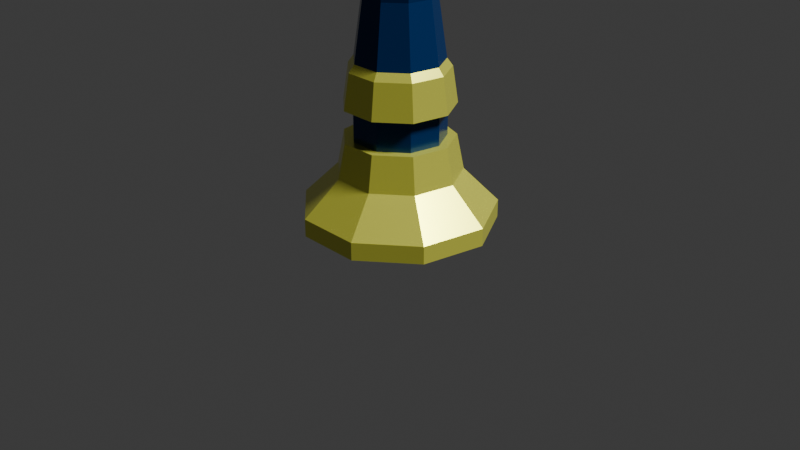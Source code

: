 # Source: seal.blend  (saved by Blender 5.2.44; exported with 4.5.12 LTS)
import bpy
from mathutils import Matrix  # noqa: F401  (used for matrix-valued properties, if any)

bpy.ops.wm.read_factory_settings(use_empty=True)
scene = bpy.context.scene
scene.name = 'Scene'

# ---- collections
col_collection = bpy.data.collections.new('Collection'); scene.collection.children.link(col_collection)

# ---- materials (node trees are filled in below, after node groups)
mat_material_001 = bpy.data.materials.new('Material.001')
mat_material_002 = bpy.data.materials.new('Material.002')
mat_material_002.use_raytrace_refraction = True
mat_material_002.use_screen_refraction = True
mat_material_003 = bpy.data.materials.new('Material.003')

# ---- material node trees
mat_material_001.use_nodes = True; mat_material_001.node_tree.nodes.clear()
_N = mat_material_001.node_tree.nodes; _L = mat_material_001.node_tree.links
n0 = _N.new('ShaderNodeBsdfPrincipled'); n0.name = 'Principled BSDF'; n0.location = (-200, 100)
n0.inputs[0].default_value = (0.807, 0.807, 0.107, 1.0)
n0.inputs[1].default_value = 0.7857
n0.inputs[2].default_value = 0.2321
n0.inputs[10].default_value = 0.005
n1 = _N.new('ShaderNodeOutputMaterial'); n1.name = 'Material Output'; n1.location = (200, 100)
_L.new(n0.outputs[0], n1.inputs[0])
n1.is_active_output = True
mat_material_002.use_nodes = True; mat_material_002.node_tree.nodes.clear()
_N = mat_material_002.node_tree.nodes; _L = mat_material_002.node_tree.links
n0 = _N.new('ShaderNodeBsdfPrincipled'); n0.name = 'Principled BSDF'; n0.location = (-200, 100)
n0.inputs[0].default_value = (0.0, 0.02519, 0.107, 1.0)
n0.inputs[1].default_value = 0.5893
n0.inputs[2].default_value = 0.2143
n0.inputs[10].default_value = 0.005
n1 = _N.new('ShaderNodeOutputMaterial'); n1.name = 'Material Output'; n1.location = (200, 100)
_L.new(n0.outputs[0], n1.inputs[0])
n1.is_active_output = True
mat_material_003.use_nodes = True; mat_material_003.node_tree.nodes.clear()
_N = mat_material_003.node_tree.nodes; _L = mat_material_003.node_tree.links
n0 = _N.new('ShaderNodeBsdfPrincipled'); n0.name = 'Principled BSDF'; n0.location = (-200, 100)
n0.inputs[0].default_value = (0.0, 0.0, 0.0, 1.0)
n0.inputs[10].default_value = 0.005
n1 = _N.new('ShaderNodeOutputMaterial'); n1.name = 'Material Output'; n1.location = (200, 100)
_L.new(n0.outputs[0], n1.inputs[0])
n1.is_active_output = True

# ---- world
world_world = bpy.data.worlds.new('World'); scene.world = world_world
world_world.use_nodes = True; world_world.node_tree.nodes.clear()
_N = world_world.node_tree.nodes; _L = world_world.node_tree.links
n0 = _N.new('ShaderNodeOutputWorld'); n0.name = 'World Output'; n0.location = (200, 100)
n1 = _N.new('ShaderNodeBackground'); n1.name = 'Background'; n1.location = (-200, 100)
n1.inputs[0].default_value = (0.05088, 0.05088, 0.05088, 1.0)
_L.new(n1.outputs[0], n0.inputs[0])
n0.is_active_output = True
world_world.color = (0.05088, 0.05088, 0.05088)
world_world.sun_shadow_jitter_overblur = 0.0

# ---- cameras
cam_camera = bpy.data.cameras.new('Camera')
cam_camera.clip_end = 100.0
cam_camera.ortho_scale = 7.314

# ---- lights
light_light = bpy.data.lights.new('Light', 'SUN')
light_light.angle = 0.1993
light_light.shadow_soft_size = 0.1
light_light.shadow_cascade_max_distance = 1000.0

# ---- meshes
me_circle = bpy.data.meshes.new('Circle')
me_circle.from_pydata([(0.0, 0.8455, 0.0), (-0.5435, 0.6477, 0.0), (-0.8326, 0.1468, 0.0), (-0.7322, -0.4227, 0.0), (-0.2892, -0.7945, 0.0), (0.2892, -0.7945, 0.0), (0.7322, -0.4227, 0.0), (0.8326, 0.1468, 0.0), (0.5435, 0.6477, 0.0), (0.0, 1.0, 0.1853), (-0.6428, 0.766, 0.1853), (-0.9848, 0.1736, 0.1853), (-0.866, -0.5, 0.1853), (-0.342, -0.9397, 0.1853), (0.342, -0.9397, 0.1853), (0.866, -0.5, 0.1853), (0.9848, 0.1736, 0.1853), (0.6428, 0.766, 0.1853), (-2.368e-09, 0.6424, 0.5443), (-0.4129, 0.4921, 0.5443), (-0.6327, 0.1116, 0.5443), (-0.5564, -0.3212, 0.5443), (-0.2197, -0.6037, 0.5443), (0.2197, -0.6037, 0.5443), (0.5564, -0.3212, 0.5443), (0.6327, 0.1116, 0.5443), (0.4129, 0.4921, 0.5443), (-1.724e-09, 0.5695, 0.9104), (-0.3661, 0.4363, 0.9104), (-0.5609, 0.0989, 0.9104), (-0.4932, -0.2848, 0.9104), (-0.1948, -0.5352, 0.9104), (0.1948, -0.5352, 0.9104), (0.4932, -0.2848, 0.9104), (0.5609, 0.0989, 0.9104), (0.3661, 0.4363, 0.9104), (-8.821e-10, 0.4743, 0.9104), (-0.3049, 0.3634, 0.9104), (-0.4671, 0.08237, 0.9104), (-0.4108, -0.2372, 0.9104), (-0.1622, -0.4457, 0.9104), (0.1622, -0.4457, 0.9104), (0.4108, -0.2372, 0.9104), (0.4671, 0.08237, 0.9104), (0.3049, 0.3634, 0.9104), (-8.821e-10, 0.4743, 1.24), (-0.3049, 0.3634, 1.24), (-0.4671, 0.08237, 1.24), (-0.4108, -0.2372, 1.24), (-0.1622, -0.4457, 1.24), (0.1622, -0.4457, 1.24), (0.4108, -0.2372, 1.24), (0.4671, 0.08237, 1.24), (0.3049, 0.3634, 1.24), (-1.724e-09, 0.5695, 1.24), (-0.3661, 0.4363, 1.24), (-0.5609, 0.0989, 1.24), (-0.4932, -0.2848, 1.24), (-0.1948, -0.5352, 1.24), (0.1948, -0.5352, 1.24), (0.4932, -0.2848, 1.24), (0.5609, 0.0989, 1.24), (0.3661, 0.4363, 1.24), (-1.23e-09, 0.5136, 1.609), (-0.3302, 0.3935, 1.609), (-0.5058, 0.08919, 1.609), (-0.4448, -0.2568, 1.609), (-0.1757, -0.4827, 1.609), (0.1757, -0.4827, 1.609), (0.4448, -0.2568, 1.609), (0.5058, 0.08919, 1.609), (0.3302, 0.3935, 1.609), (-1.831e-09, 0.4563, 1.687), (-0.2933, 0.3496, 1.687), (-0.4494, 0.07924, 1.687), (-0.3952, -0.2282, 1.687), (-0.1561, -0.4288, 1.687), (0.1561, -0.4288, 1.687), (0.3952, -0.2282, 1.687), (0.4494, 0.07924, 1.687), (0.2933, 0.3496, 1.687), (-1.469e-09, 0.366, 2.312), (-0.2353, 0.2804, 2.312), (-0.3604, 0.06355, 2.312), (-0.317, -0.183, 2.312), (-0.1252, -0.3439, 2.312), (0.1252, -0.3439, 2.312), (0.317, -0.183, 2.312), (0.3604, 0.06355, 2.312), (0.2353, 0.2804, 2.312), (-2.156e-09, 0.5371, 4.504), (-0.3453, 0.4115, 4.504), (-0.529, 0.09327, 4.504), (-0.4652, -0.2686, 4.504), (-0.1837, -0.5048, 4.504), (0.1837, -0.5048, 4.504), (0.4652, -0.2686, 4.504), (0.529, 0.09327, 4.504), (0.3453, 0.4115, 4.504), (1.656e-09, -1.656e-08, 4.952), (-0.4404, -0.2542, 3.938), (-0.1756, -0.4824, 4.199), (0.33, 0.3933, 4.199), (-1.877e-09, 0.5085, 3.938), (-0.33, 0.3933, 4.199), (-0.5056, 0.08915, 4.199), (0.1756, -0.4824, 4.199), (0.4404, -0.2542, 3.938), (0.5056, 0.08915, 4.199), (-0.454, -0.2621, 4.338), (0.337, 0.4016, 4.338), (-0.337, 0.4016, 4.338), (0.5163, 0.09103, 4.338), (-0.1793, -0.4926, 4.338), (-2.104e-09, 0.5242, 4.338), (-0.5163, 0.09103, 4.338), (0.1793, -0.4926, 4.338), (0.454, -0.2621, 4.338), (-0.4898, -0.2828, 4.316), (0.3635, 0.4332, 4.316), (-0.3635, 0.4332, 4.316), (0.5569, 0.0982, 4.316), (-0.1934, -0.5314, 4.316), (-1.394e-09, 0.5655, 4.316), (-0.5569, 0.0982, 4.316), (0.1934, -0.5314, 4.316), (0.4898, -0.2828, 4.316), (-0.4471, -0.2581, 3.988), (-0.1899, -0.5216, 4.237), (0.3568, 0.4252, 4.237), (-1.867e-09, 0.5163, 3.988), (-0.3568, 0.4252, 4.237), (-0.5467, 0.09639, 4.237), (0.1899, -0.5216, 4.237), (0.4471, -0.2581, 3.988), (0.5467, 0.09639, 4.237), (-0.6428, 0.766, 0.0), (0.0, 1.0, 0.0), (-0.9848, 0.1736, 0.0), (-0.866, -0.5, 0.0), (-0.342, -0.9397, 0.0), (0.342, -0.9397, 0.0), (0.866, -0.5, 0.0), (0.9848, 0.1736, 0.0), (0.6428, 0.766, 0.0), (-0.5736, 0.6836, 0.0), (0.0, 0.8923, 0.0), (-0.8788, 0.1549, 0.0), (-0.7728, -0.4462, 0.0), (-0.3052, -0.8385, 0.0), (0.3052, -0.8385, 0.0), (0.7728, -0.4462, 0.0), (0.8788, 0.1549, 0.0), (0.5736, 0.6836, 0.0), (-0.5736, 0.6836, 0.06218), (0.0, 0.8923, 0.06218), (-0.8788, 0.1549, 0.06218), (-0.7728, -0.4462, 0.06218), (-0.3052, -0.8385, 0.06218), (0.3052, -0.8385, 0.06218), (0.7728, -0.4462, 0.06218), (0.8788, 0.1549, 0.06218), (0.5736, 0.6836, 0.06218), (-0.5435, 0.6477, 0.06218), (0.0, 0.8455, 0.06218), (-0.8326, 0.1468, 0.06218), (-0.7322, -0.4227, 0.06218), (-0.2892, -0.7945, 0.06218), (0.2892, -0.7945, 0.06218), (0.7322, -0.4227, 0.06218), (0.8326, 0.1468, 0.06218), (0.5435, 0.6477, 0.06218), (-0.721, 0.1933, 0.0), (-0.423, 0.4337, 0.0), (0.4086, 0.4769, 0.0), (0.6153, 0.3231, 0.0), (0.3461, 0.1693, 0.0), (0.2067, 0.251, 0.0), (-0.2403, 0.2366, 0.0), (-0.4326, 0.1356, 0.0), (-0.3509, 0.001061, 0.0), (-0.1009, -0.5709, 0.0), (0.2019, -0.7055, 0.0), (0.4182, -0.5709, 0.0), (0.4615, -0.4027, 0.0), (0.3557, -0.4796, 0.0), (0.2548, -0.494, 0.0), (0.1586, -0.3594, 0.0), (0.274, 0.01067, 0.0), (0.1298, 0.08758, 0.0), (-0.1971, 0.07797, 0.0), (-0.721, 0.1933, 0.06218), (-0.423, 0.4337, 0.06218), (0.4086, 0.4769, 0.06218), (0.6153, 0.3231, 0.06218), (0.3461, 0.1693, 0.06218), (0.2067, 0.251, 0.06218), (-0.2403, 0.2366, 0.06218), (-0.4326, 0.1356, 0.06218), (-0.3509, 0.001061, 0.06218), (-0.1009, -0.5709, 0.06218), (0.2019, -0.7055, 0.06218), (0.4182, -0.5709, 0.06218), (0.4615, -0.4027, 0.06218), (0.3557, -0.4796, 0.06218), (0.2548, -0.494, 0.06218), (0.1586, -0.3594, 0.06218), (0.274, 0.01067, 0.06218), (0.1298, 0.08758, 0.06218), (-0.1971, 0.07797, 0.06218), (-0.1423, 0.1188, 0.0), (-0.1423, 0.1999, 0.0), (0.08029, 0.2075, 0.0), (0.08211, 0.1257, 0.0), (-0.1423, 0.1188, 0.06218), (-0.1423, 0.1999, 0.06218), (0.08029, 0.2075, 0.06218), (0.08211, 0.1257, 0.06218)], [(4, 181)], [(136, 137, 9, 10), (144, 143, 16, 17), (141, 140, 13, 14), (138, 136, 10, 11), (137, 144, 17, 9), (142, 141, 14, 15), (139, 138, 11, 12), (143, 142, 15, 16), (140, 139, 12, 13), (9, 17, 26, 18), (15, 14, 23, 24), (12, 11, 20, 21), (16, 15, 24, 25), (13, 12, 21, 22), (10, 9, 18, 19), (17, 16, 25, 26), (14, 13, 22, 23), (11, 10, 19, 20), (26, 25, 34, 35), (23, 22, 31, 32), (20, 19, 28, 29), (18, 26, 35, 27), (24, 23, 32, 33), (21, 20, 29, 30), (25, 24, 33, 34), (22, 21, 30, 31), (19, 18, 27, 28), (34, 33, 42, 43), (31, 30, 39, 40), (28, 27, 36, 37), (35, 34, 43, 44), (32, 31, 40, 41), (29, 28, 37, 38), (27, 35, 44, 36), (33, 32, 41, 42), (30, 29, 38, 39), (42, 41, 50, 51), (39, 38, 47, 48), (43, 42, 51, 52), (40, 39, 48, 49), (37, 36, 45, 46), (44, 43, 52, 53), (41, 40, 49, 50), (38, 37, 46, 47), (36, 44, 53, 45), (46, 45, 54, 55), (47, 46, 55, 56), (60, 59, 68, 69), (54, 62, 71, 63), (48, 47, 56, 57), (57, 58, 49, 48), (58, 57, 66, 67), (56, 55, 64, 65), (49, 58, 59, 50), (57, 56, 65, 66), (61, 60, 69, 70), (45, 53, 62, 54), (51, 60, 61, 52), (59, 58, 67, 68), (53, 52, 61, 62), (55, 54, 63, 64), (62, 61, 70, 71), (59, 60, 51, 50), (70, 69, 78, 79), (64, 63, 72, 73), (66, 65, 74, 75), (69, 68, 77, 78), (68, 67, 76, 77), (71, 70, 79, 80), (67, 66, 75, 76), (65, 64, 73, 74), (63, 71, 80, 72), (77, 76, 85, 86), (78, 77, 86, 87), (80, 79, 88, 89), (75, 74, 83, 84), (73, 72, 81, 82), (79, 78, 87, 88), (76, 75, 84, 85), (72, 80, 89, 81), (74, 73, 82, 83), (113, 109, 93, 94), (114, 110, 98, 90), (115, 111, 91, 92), (116, 113, 94, 95), (117, 116, 95, 96), (110, 112, 97, 98), (109, 115, 92, 93), (111, 114, 90, 91), (112, 117, 96, 97), (93, 92, 99), (91, 90, 99), (97, 96, 99), (94, 93, 99), (90, 98, 99), (92, 91, 99), (95, 94, 99), (96, 95, 99), (98, 97, 99), (88, 87, 107, 108), (82, 81, 103, 104), (84, 83, 105, 100), (89, 88, 108, 102), (87, 86, 106, 107), (86, 85, 101, 106), (83, 82, 104, 105), (81, 89, 102, 103), (85, 84, 100, 101), (108, 107, 117, 112), (104, 103, 114, 111), (100, 105, 115, 109), (102, 108, 112, 110), (107, 106, 116, 117), (106, 101, 113, 116), (105, 104, 111, 115), (103, 102, 110, 114), (101, 100, 109, 113), (115, 111, 120, 124), (110, 112, 121, 119), (112, 117, 126, 121), (114, 110, 119, 123), (117, 116, 125, 126), (111, 114, 123, 120), (113, 109, 118, 122), (116, 113, 122, 125), (109, 115, 124, 118), (107, 108, 135, 134), (102, 103, 130, 129), (106, 107, 134, 133), (103, 104, 131, 130), (100, 101, 128, 127), (101, 106, 133, 128), (105, 100, 127, 132), (104, 105, 132, 131), (108, 102, 129, 135), (135, 129, 119, 121), (129, 130, 123, 119), (130, 131, 120, 123), (131, 132, 124, 120), (132, 127, 118, 124), (127, 128, 122, 118), (128, 133, 125, 122), (133, 134, 126, 125), (134, 135, 121, 126), (1, 2, 3, 4, 5, 6, 184, 183, 182, 181, 180, 179, 172), (145, 146, 137, 136), (147, 145, 136, 138), (148, 147, 138, 139), (149, 148, 139, 140), (150, 149, 140, 141), (151, 150, 141, 142), (152, 151, 142, 143), (153, 152, 143, 144), (146, 153, 144, 137), (5, 4, 167, 168), (152, 153, 162, 161), (4, 3, 166, 167), (151, 152, 161, 160), (3, 2, 165, 166), (150, 151, 160, 159), (2, 1, 163, 165), (149, 150, 159, 158), (0, 8, 171, 164), (163, 164, 155, 154), (165, 163, 154, 156), (166, 165, 156, 157), (167, 166, 157, 158), (168, 167, 158, 159), (169, 168, 159, 160), (170, 169, 160, 161), (171, 170, 161, 162), (164, 171, 162, 155), (146, 145, 154, 155), (153, 146, 155, 162), (6, 5, 168, 169), (145, 147, 156, 154), (7, 6, 169, 170), (147, 148, 157, 156), (8, 7, 170, 171), (148, 149, 158, 157), (1, 0, 164, 163), (178, 177, 196, 197), (173, 174, 175, 7, 8, 0, 1, 172), (7, 175, 176, 177, 178, 211, 212, 213), (184, 185, 204, 203), (191, 198, 197, 196, 195, 194, 193, 192), (204, 205, 206, 207, 208, 209, 199, 200, 201, 202, 203), (185, 186, 205, 204), (179, 178, 197, 198), (186, 187, 206, 205), (172, 179, 198, 191), (173, 172, 191, 192), (187, 188, 207, 206), (180, 181, 200, 199), (174, 173, 192, 193), (188, 189, 208, 207), (181, 182, 201, 200), (175, 174, 193, 194), (189, 190, 209, 208), (182, 183, 202, 201), (176, 175, 194, 195), (190, 180, 199, 209), (183, 184, 203, 202), (177, 176, 195, 196), (210, 213, 217, 214), (210, 211, 178, 179, 180, 190, 189, 188, 187, 186, 185, 184, 6, 7, 213), (217, 216, 215, 214), (212, 211, 215, 216), (213, 212, 216, 217), (211, 210, 214, 215)])
me_circle.polygons.foreach_set('material_index', [0, 0, 0, 0, 0, 0, 0, 0, 0, 0, 0, 0, 0, 0, 0, 0, 0, 0, 0, 0, 0, 0, 0, 0, 0, 0, 0, 0, 0, 0, 0, 0, 0, 0, 0, 0, 1, 1, 1, 1, 1, 1, 1, 1, 1, 0, 0, 0, 0, 0, 0, 0, 0, 0, 0, 0, 0, 0, 0, 0, 0, 0, 0, 0, 0, 0, 0, 0, 0, 0, 0, 0, 1, 1, 1, 1, 1, 1, 1, 1, 1, 1, 1, 1, 1, 1, 1, 1, 1, 1, 1, 1, 1, 1, 1, 1, 1, 1, 1, 1, 1, 1, 1, 1, 1, 1, 1, 1, 0, 0, 0, 0, 0, 0, 0, 0, 0, 0, 0, 0, 0, 0, 0, 0, 0, 0, 0, 0, 0, 0, 0, 0, 0, 0, 0, 0, 0, 0, 0, 0, 0, 0, 0, 0, 0, 0, 0, 0, 0, 0, 0, 0, 0, 0, 0, 0, 0, 0, 0, 0, 0, 0, 0, 2, 2, 2, 2, 2, 2, 2, 2, 2, 0, 0, 0, 0, 0, 0, 0, 0, 0, 0, 0, 0, 0, 2, 2, 0, 0, 0, 0, 0, 0, 0, 0, 0, 0, 0, 0, 0, 0, 0, 0, 0, 0, 0, 2, 0, 0, 0])
_uv = me_circle.uv_layers.new(name='UVMap')
_uv.uv.foreach_set('vector', [0.0, 0.0, 0.0, 0.0, 0.0, 0.0, 0.0, 0.0, 0.0, 0.0, 0.0, 0.0, 0.0, 0.0, 0.0, 0.0, 0.0, 0.0, 0.0, 0.0, 0.0, 0.0, 0.0, 0.0, 0.0, 0.0, 0.0, 0.0, 0.0, 0.0, 0.0, 0.0, 0.0, 0.0, 0.0, 0.0, 0.0, 0.0, 0.0, 0.0, 0.0, 0.0, 0.0, 0.0, 0.0, 0.0, 0.0, 0.0, 0.0, 0.0, 0.0, 0.0, 0.0, 0.0, 0.0, 0.0, 0.0, 0.0, 0.0, 0.0, 0.0, 0.0, 0.0, 0.0, 0.0, 0.0, 0.0, 0.0, 0.0, 0.0, 0.0, 0.0, 0.0, 0.0, 0.0, 0.0, 0.0, 0.0, 0.0, 0.0, 0.0, 0.0, 0.0, 0.0, 0.0, 0.0, 0.0, 0.0, 0.0, 0.0, 0.0, 0.0, 0.0, 0.0, 0.0, 0.0, 0.0, 0.0, 0.0, 0.0, 0.0, 0.0, 0.0, 0.0, 0.0, 0.0, 0.0, 0.0, 0.0, 0.0, 0.0, 0.0, 0.0, 0.0, 0.0, 0.0, 0.0, 0.0, 0.0, 0.0, 0.0, 0.0, 0.0, 0.0, 0.0, 0.0, 0.0, 0.0, 0.0, 0.0, 0.0, 0.0, 0.0, 0.0, 0.0, 0.0, 0.0, 0.0, 0.0, 0.0, 0.0, 0.0, 0.0, 0.0, 0.0, 0.0, 0.0, 0.0, 0.0, 0.0, 0.0, 0.0, 0.0, 0.0, 0.0, 0.0, 0.0, 0.0, 0.0, 0.0, 0.0, 0.0, 0.0, 0.0, 0.0, 0.0, 0.0, 0.0, 0.0, 0.0, 0.0, 0.0, 0.0, 0.0, 0.0, 0.0, 0.0, 0.0, 0.0, 0.0, 0.0, 0.0, 0.0, 0.0, 0.0, 0.0, 0.0, 0.0, 0.0, 0.0, 0.0, 0.0, 0.0, 0.0, 0.0, 0.0, 0.0, 0.0, 0.0, 0.0, 0.0, 0.0, 0.0, 0.0, 0.0, 0.0, 0.0, 0.0, 0.0, 0.0, 0.0, 0.0, 0.0, 0.0, 0.0, 0.0, 0.0, 0.0, 0.0, 0.0, 0.0, 0.0, 0.0, 0.0, 0.0, 0.0, 0.0, 0.0, 0.0, 0.0, 0.0, 0.0, 0.0, 0.0, 0.0, 0.0, 0.0, 0.0, 0.0, 0.0, 0.0, 0.0, 0.0, 0.0, 0.0, 0.0, 0.0, 0.0, 0.0, 0.0, 0.0, 0.0, 0.0, 0.0, 0.0, 0.0, 0.0, 0.0, 0.0, 0.0, 0.0, 0.0, 0.0, 0.0, 0.0, 0.0, 0.0, 0.0, 0.0, 0.0, 0.0, 0.0, 0.0, 0.0, 0.0, 0.0, 0.0, 0.0, 0.0, 0.0, 0.0, 0.0, 0.0, 0.0, 0.0, 0.0, 0.0, 0.0, 0.0, 0.0, 0.0, 0.0, 0.0, 0.0, 0.0, 0.0, 0.0, 0.0, 0.0, 0.0, 0.0, 0.0, 0.0, 0.0, 0.0, 0.0, 0.0, 0.0, 0.0, 0.0, 0.0, 0.0, 0.0, 0.0, 0.0, 0.0, 0.0, 0.0, 0.0, 0.0, 0.0, 0.0, 0.0, 0.0, 0.0, 0.0, 0.0, 0.0, 0.0, 0.0, 0.0, 0.0, 0.0, 0.0, 0.0, 0.0, 0.0, 0.0, 0.0, 0.0, 0.0, 0.0, 0.0, 0.0, 0.0, 0.0, 0.0, 0.0, 0.0, 0.0, 0.0, 0.0, 0.0, 0.0, 0.0, 0.0, 0.0, 0.0, 0.0, 0.0, 0.0, 0.0, 0.0, 0.0, 0.0, 0.0, 0.0, 0.0, 0.0, 0.0, 0.0, 0.0, 0.0, 0.0, 0.0, 0.0, 0.0, 0.0, 0.0, 0.0, 0.0, 0.0, 0.0, 0.0, 0.0, 0.0, 0.0, 0.0, 0.0, 0.0, 0.0, 0.0, 0.0, 0.0, 0.0, 0.0, 0.0, 0.0, 0.0, 0.0, 0.0, 0.0, 0.0, 0.0, 0.0, 0.0, 0.0, 0.0, 0.0, 0.0, 0.0, 0.0, 0.0, 0.0, 0.0, 0.0, 0.0, 0.0, 0.0, 0.0, 0.0, 0.0, 0.0, 0.0, 0.0, 0.0, 0.0, 0.0, 0.0, 0.0, 0.0, 0.0, 0.0, 0.0, 0.0, 0.0, 0.0, 0.0, 0.0, 0.0, 0.0, 0.0, 0.0, 0.0, 0.0, 0.0, 0.0, 0.0, 0.0, 0.0, 0.0, 0.0, 0.0, 0.0, 0.0, 0.0, 0.0, 0.0, 0.0, 0.0, 0.0, 0.0, 0.0, 0.0, 0.0, 0.0, 0.0, 0.0, 0.0, 0.0, 0.0, 0.0, 0.0, 0.0, 0.0, 0.0, 0.0, 0.0, 0.0, 0.0, 0.0, 0.0, 0.0, 0.0, 0.0, 0.0, 0.0, 0.0, 0.0, 0.0, 0.0, 0.0, 0.0, 0.0, 0.0, 0.0, 0.0, 0.0, 0.0, 0.0, 0.0, 0.0, 0.0, 0.0, 0.0, 0.0, 0.0, 0.0, 0.0, 0.0, 0.0, 0.0, 0.0, 0.0, 0.0, 0.0, 0.0, 0.0, 0.0, 0.0, 0.0, 0.0, 0.0, 0.0, 0.0, 0.0, 0.0, 0.0, 0.0, 0.0, 0.0, 0.0, 0.0, 0.0, 0.0, 0.0, 0.0, 0.0, 0.0, 0.0, 0.0, 0.0, 0.0, 0.0, 0.0, 0.0, 0.0, 0.0, 0.0, 0.0, 0.0, 0.0, 0.0, 0.0, 0.0, 0.0, 0.0, 0.0, 0.0, 0.0, 0.0, 0.0, 0.0, 0.0, 0.0, 0.0, 0.0, 0.0, 0.0, 0.0, 0.0, 0.0, 0.0, 0.0, 0.0, 0.0, 0.0, 0.0, 0.0, 0.0, 0.0, 0.0, 0.0, 0.0, 0.0, 0.0, 0.0, 0.0, 0.0, 0.0, 0.0, 0.0, 0.0, 0.0, 0.0, 0.0, 0.0, 0.0, 0.0, 0.0, 0.0, 0.0, 0.0, 0.0, 0.0, 0.0, 0.0, 0.0, 0.0, 0.0, 0.0, 0.0, 0.0, 0.0, 0.0, 0.0, 0.0, 0.0, 0.0, 0.0, 0.0, 0.0, 0.0, 0.0, 0.0, 0.0, 0.0, 0.0, 0.0, 0.0, 0.0, 0.0, 0.0, 0.0, 0.0, 0.0, 0.0, 0.0, 0.0, 0.0, 0.0, 0.0, 0.0, 0.0, 0.0, 0.0, 0.0, 0.0, 0.0, 0.0, 0.0, 0.0, 0.0, 0.0, 0.0, 0.0, 0.0, 0.0, 0.0, 0.0, 0.0, 0.0, 0.0, 0.0, 0.0, 0.0, 0.0, 0.0, 0.0, 0.0, 0.0, 0.0, 0.0, 0.0, 0.0, 0.0, 0.0, 0.0, 0.0, 0.0, 0.0, 0.0, 0.0, 0.0, 0.0, 0.0, 0.0, 0.0, 0.0, 0.0, 0.0, 0.0, 0.0, 0.0, 0.0, 0.0, 0.0, 0.0, 0.0, 0.0, 0.0, 0.0, 0.0, 0.0, 0.0, 0.0, 0.0, 0.0, 0.0, 0.0, 0.0, 0.0, 0.0, 0.0, 0.0, 0.0, 0.0, 0.0, 0.0, 0.0, 0.0, 0.0, 0.0, 0.0, 0.0, 0.0, 0.0, 0.0, 0.0, 0.0, 0.0, 0.0, 0.0, 0.0, 0.0, 0.0, 0.0, 0.0, 0.0, 0.0, 0.0, 0.0, 0.0, 0.0, 0.0, 0.0, 0.0, 0.0, 0.0, 0.0, 0.0, 0.0, 0.0, 0.0, 0.0, 0.0, 0.0, 0.0, 0.0, 0.0, 0.0, 0.0, 0.0, 0.0, 0.0, 0.0, 0.0, 0.0, 0.0, 0.0, 0.0, 0.0, 0.0, 0.0, 0.0, 0.0, 0.0, 0.0, 0.0, 0.0, 0.0, 0.0, 0.0, 0.0, 0.0, 0.0, 0.0, 0.0, 0.0, 0.0, 0.0, 0.0, 0.0, 0.0, 0.0, 0.0, 0.0, 0.0, 0.0, 0.0, 0.0, 0.0, 0.0, 0.0, 0.0, 0.0, 0.0, 0.0, 0.0, 0.0, 0.0, 0.0, 0.0, 0.0, 0.0, 0.0, 0.0, 0.0, 0.0, 0.0, 0.0, 0.0, 0.0, 0.0, 0.0, 0.0, 0.0, 0.0, 0.0, 0.0, 0.0, 0.0, 0.0, 0.0, 0.0, 0.0, 0.0, 0.0, 0.0, 0.0, 0.0, 0.0, 0.0, 0.0, 0.0, 0.0, 0.0, 0.0, 0.0, 0.0, 0.0, 0.0, 0.0, 0.0, 0.0, 0.0, 0.0, 0.0, 0.0, 0.0, 0.0, 0.0, 0.0, 0.0, 0.0, 0.0, 0.0, 0.0, 0.0, 0.0, 0.0, 0.0, 0.0, 0.0, 0.0, 0.0, 0.0, 0.0, 0.0, 0.0, 0.0, 0.0, 0.0, 0.0, 0.0, 0.0, 0.0, 0.0, 0.0, 0.0, 0.0, 0.0, 0.0, 0.0, 0.0, 0.0, 0.0, 0.0, 0.0, 0.0, 0.0, 0.0, 0.0, 0.0, 0.0, 0.0, 0.0, 0.0, 0.0, 0.0, 0.0, 0.0, 0.0, 0.0, 0.0, 0.0, 0.0, 0.0, 0.0, 0.0, 0.0, 0.0, 0.0, 0.0, 0.0, 0.0, 0.0, 0.0, 0.0, 0.0, 0.0, 0.0, 0.0, 0.0, 0.0, 0.0, 0.0, 0.0, 0.0, 0.0, 0.0, 0.0, 0.0, 0.0, 0.0, 0.0, 0.0, 0.0, 0.0, 0.0, 0.0, 0.0, 0.0, 0.0, 0.0, 0.0, 0.0, 0.0, 0.0, 0.0, 0.0, 0.0, 0.0, 0.0, 0.0, 0.0, 0.0, 0.0, 0.0, 0.0, 0.0, 0.0, 0.0, 0.0, 0.0, 0.0, 0.0, 0.0, 0.0, 0.0, 0.0, 0.0, 0.0, 0.0, 0.0, 0.0, 0.0, 0.0, 0.0, 0.0, 0.0, 0.0, 0.0, 0.0, 0.0, 0.0, 0.0, 0.0, 0.0, 0.0, 0.0, 0.0, 0.0, 0.0, 0.0, 0.0, 0.0, 0.0, 0.0, 0.0, 0.0, 0.0, 0.0, 0.0, 0.0, 0.0, 0.0, 0.0, 0.0, 0.0, 0.0, 0.0, 0.0, 0.0, 0.0, 0.0, 0.0, 0.0, 0.0, 0.0, 0.0, 0.0, 0.0, 0.0, 0.0, 0.0, 0.0, 0.0, 0.0, 0.0, 0.0, 0.0, 0.0, 0.0, 0.0, 0.0, 0.0, 0.0, 0.0, 0.0, 0.0, 0.0, 0.0, 0.0, 0.0, 0.0, 0.0, 0.0, 0.0, 0.0, 0.0, 0.0, 0.0, 0.0, 0.0, 0.0, 0.0, 0.0, 0.0, 0.0, 0.0, 0.0, 0.0, 0.0, 0.0, 0.0, 0.0, 0.0, 0.0, 0.0, 0.0, 0.0, 0.0, 0.0, 0.0, 0.0, 0.0, 0.0, 0.0, 0.0, 0.0, 0.0, 0.0, 0.0, 0.0, 0.0, 0.0, 0.0, 0.0, 0.0, 0.0, 0.0, 0.0, 0.0, 0.0, 0.0, 0.0, 0.0, 0.0, 0.0, 0.0, 0.0, 0.0, 0.0, 0.0, 0.0, 0.0, 0.0, 0.0, 0.0, 0.0, 0.0, 0.0, 0.0, 0.0, 0.0, 0.0, 0.0, 0.0, 0.0, 0.0, 0.0, 0.0, 0.0, 0.0, 0.0, 0.0, 0.0, 0.0, 0.0, 0.0, 0.0, 0.0, 0.0, 0.0, 0.0, 0.0, 0.0, 0.0, 0.0, 0.0, 0.0, 0.0, 0.0, 0.0, 0.0, 0.0, 0.0, 0.0, 0.0, 0.0, 0.0, 0.0, 0.0, 0.0, 0.0, 0.0, 0.0, 0.0, 0.0, 0.0, 0.0, 0.0, 0.0, 0.0, 0.0, 0.0, 0.0, 0.0, 0.0, 0.0, 0.0, 0.0, 0.0, 0.0, 0.0, 0.0, 0.0, 0.0, 0.0, 0.0, 0.0, 0.0, 0.0, 0.0, 0.0, 0.0, 0.0, 0.0, 0.0, 0.0, 0.0, 0.0, 0.0, 0.0, 0.0, 0.0, 0.0, 0.0, 0.0, 0.0, 0.0, 0.0, 0.0, 0.0, 0.0, 0.0, 0.0, 0.0, 0.0, 0.0, 0.0, 0.0, 0.0, 0.0, 0.0, 0.0, 0.0, 0.0, 0.0, 0.0, 0.0, 0.0, 0.0, 0.0, 0.0, 0.0, 0.0, 0.0, 0.0, 0.0, 0.0, 0.0, 0.0, 0.0, 0.0, 0.0, 0.0, 0.0, 0.0, 0.0, 0.0, 0.0, 0.0, 0.0, 0.0, 0.0, 0.0, 0.0, 0.0, 0.0, 0.0, 0.0, 0.0, 0.0, 0.0, 0.0, 0.0, 0.0, 0.0, 0.0, 0.0, 0.0, 0.0, 0.0, 0.0, 0.0, 0.0, 0.0, 0.0, 0.0, 0.0, 0.0, 0.0, 0.0, 0.0, 0.0, 0.0, 0.0, 0.0, 0.0, 0.0, 0.0, 0.0, 0.0, 0.0, 0.0, 0.0, 0.0, 0.0, 0.0, 0.0, 0.0, 0.0, 0.0, 0.0, 0.0, 0.0, 0.0, 0.0, 0.0, 0.0, 0.0, 0.0, 0.0, 0.0, 0.0, 0.0, 0.0, 0.0, 0.0, 0.0, 0.0, 0.0, 0.0, 0.0, 0.0, 0.0, 0.0, 0.0, 0.0, 0.0, 0.0, 0.0, 0.0, 0.0, 0.0, 0.0, 0.0, 0.0, 0.0, 0.0, 0.0, 0.0, 0.0, 0.0, 0.0, 0.0, 0.0, 0.0, 0.0, 0.0, 0.0, 0.0, 0.0, 0.0, 0.0, 0.0, 0.0, 0.0, 0.0, 0.0, 0.0, 0.0, 0.0, 0.0, 0.0, 0.0, 0.0, 0.0, 0.0, 0.0, 0.0, 0.0, 0.0, 0.0, 0.0, 0.0, 0.0, 0.0, 0.0, 0.0, 0.0, 0.0, 0.0, 0.0, 0.0, 0.0, 0.0, 0.0, 0.0, 0.0, 0.0, 0.0, 0.0, 0.0, 0.0, 0.0, 0.0, 0.0, 0.0, 0.0, 0.0, 0.0, 0.0, 0.0, 0.0, 0.0, 0.0, 0.0, 0.0, 0.0, 0.0, 0.0, 0.0, 0.0, 0.0, 0.0, 0.0, 0.0, 0.0, 0.0, 0.0, 0.0, 0.0, 0.0, 0.0, 0.0, 0.0, 0.0, 0.0, 0.0, 0.0, 0.0, 0.0, 0.0, 0.0, 0.0, 0.0, 0.0, 0.0, 0.0, 0.0, 0.0, 0.0, 0.0, 0.0, 0.0, 0.0, 0.0, 0.0, 0.0, 0.0, 0.0, 0.0, 0.0, 0.0, 0.0, 0.0, 0.0, 0.0, 0.0, 0.0, 0.0, 0.0, 0.0, 0.0, 0.0, 0.0, 0.0, 0.0, 0.0, 0.0, 0.0, 0.0, 0.0, 0.0, 0.0, 0.0, 0.0, 0.0, 0.0, 0.0, 0.0, 0.0, 0.0, 0.0, 0.0, 0.0, 0.0, 0.0, 0.0, 0.0, 0.0, 0.0, 0.0, 0.0, 0.0, 0.0, 0.0, 0.0, 0.0, 0.0, 0.0, 0.0, 0.0, 0.0, 0.0, 0.0, 0.0, 0.0, 0.0, 0.0, 0.0, 0.0, 0.0, 0.0, 0.0, 0.0, 0.0, 0.0, 0.0, 0.0, 0.0, 0.0, 0.0, 0.0, 0.0, 0.0, 0.0, 0.0, 0.0, 0.0, 0.0, 0.0, 0.0, 0.0, 0.0, 0.0, 0.0, 0.0, 0.0, 0.0, 0.0, 0.0, 0.0, 0.0, 0.0, 0.0, 0.0, 0.0, 0.0, 0.0, 0.0, 0.0, 0.0, 0.0, 0.0, 0.0, 0.0, 0.0, 0.0, 0.0, 0.0, 0.0, 0.0, 0.0, 0.0, 0.0, 0.0, 0.0, 0.0, 0.0, 0.0, 0.0, 0.0, 0.0, 0.0, 0.0, 0.0, 0.0, 0.0, 0.0, 0.0, 0.0, 0.0, 0.0, 0.0, 0.0, 0.0, 0.0, 0.0, 0.0, 0.0, 0.0, 0.0, 0.0, 0.0, 0.0, 0.0, 0.0, 0.0, 0.0, 0.0, 0.0, 0.0, 0.0, 0.0, 0.0, 0.0, 0.0, 0.0, 0.0, 0.0, 0.0, 0.0, 0.0, 0.0, 0.0, 0.0, 0.0, 0.0, 0.0, 0.0, 0.0, 0.0, 0.0, 0.0, 0.0, 0.0, 0.0, 0.0, 0.0, 0.0, 0.0, 0.0, 0.0, 0.0, 0.0, 0.0, 0.0, 0.0, 0.0, 0.0, 0.0, 0.0, 0.0, 0.0, 0.0, 0.0, 0.0, 0.0, 0.0, 0.0, 0.0, 0.0, 0.0, 0.0, 0.0, 0.0, 0.0, 0.0, 0.0, 0.0, 0.0, 0.0, 0.0, 0.0, 0.0, 0.0, 0.0, 0.0, 0.0, 0.0, 0.0, 0.0, 0.0, 0.0, 0.0, 0.0, 0.0, 0.0, 0.0, 0.0, 0.0, 0.0, 0.0, 0.0, 0.0, 0.0, 0.0, 0.0, 0.0, 0.0, 0.0, 0.0, 0.0, 0.0, 0.0, 0.0, 0.0, 0.0, 0.0, 0.0, 0.0, 0.0, 0.0, 0.0, 0.0, 0.0, 0.0, 0.0, 0.0, 0.0, 0.0, 0.0, 0.0, 0.0, 0.0, 0.0, 0.0, 0.0, 0.0, 0.0, 0.0, 0.0, 0.0, 0.0, 0.0, 0.0, 0.0, 0.0, 0.0, 0.0, 0.0, 0.0, 0.0, 0.0, 0.0, 0.0])
me_circle.materials.append(mat_material_001)
me_circle.materials.append(mat_material_002)
me_circle.materials.append(mat_material_003)
me_circle.update()

# ---- objects
ob_light = bpy.data.objects.new('Light', light_light)
ob_camera = bpy.data.objects.new('Camera', cam_camera)
ob_circle = bpy.data.objects.new('Circle', me_circle)

# ---- transforms, parenting, visibility, modifiers, constraints
ob_light.location = (4.076, 1.005, 5.904)
ob_light.rotation_euler = (0.6503, 0.05522, 1.866)
ob_light.lock_rotations_4d = False
ob_light.empty_display_type = 'ARROWS'
ob_light.color = (0.0, 0.0, 0.0, 0.0)
ob_light.lineart.crease_threshold = 0.0
ob_camera.location = (7.359, -6.926, 4.958)
ob_camera.rotation_euler = (1.109, 0.0, 0.8149)
ob_camera.lock_rotations_4d = False
ob_camera.empty_display_type = 'ARROWS'
ob_camera.color = (0.0, 0.0, 0.0, 0.0)
ob_camera.display_type = 'WIRE'
ob_camera.lineart.crease_threshold = 0.0
ob_circle.location = (0.0, 0.0, 0.0)

# ---- collection membership
col_collection.objects.link(ob_light)
col_collection.objects.link(ob_camera)
col_collection.objects.link(ob_circle)

# ---- scene / render settings (as saved in the file)
scene.camera = ob_camera
scene.frame_start = 1; scene.frame_end = 250; scene.frame_set(1)
scene.render.engine = 'BLENDER_EEVEE_NEXT'
scene.render.bake_bias = 0.0
scene.render.bake_samples = 0
scene.render.compositor_device = 'GPU'
scene.eevee.use_volume_custom_range = False
scene.eevee.fast_gi_thickness_near = 0.1
scene.eevee.fast_gi_thickness_far = 0.0
scene.eevee.ray_tracing_options.screen_trace_thickness = 0.1
scene.eevee.use_raytracing = True
bpy.context.view_layer.update()

